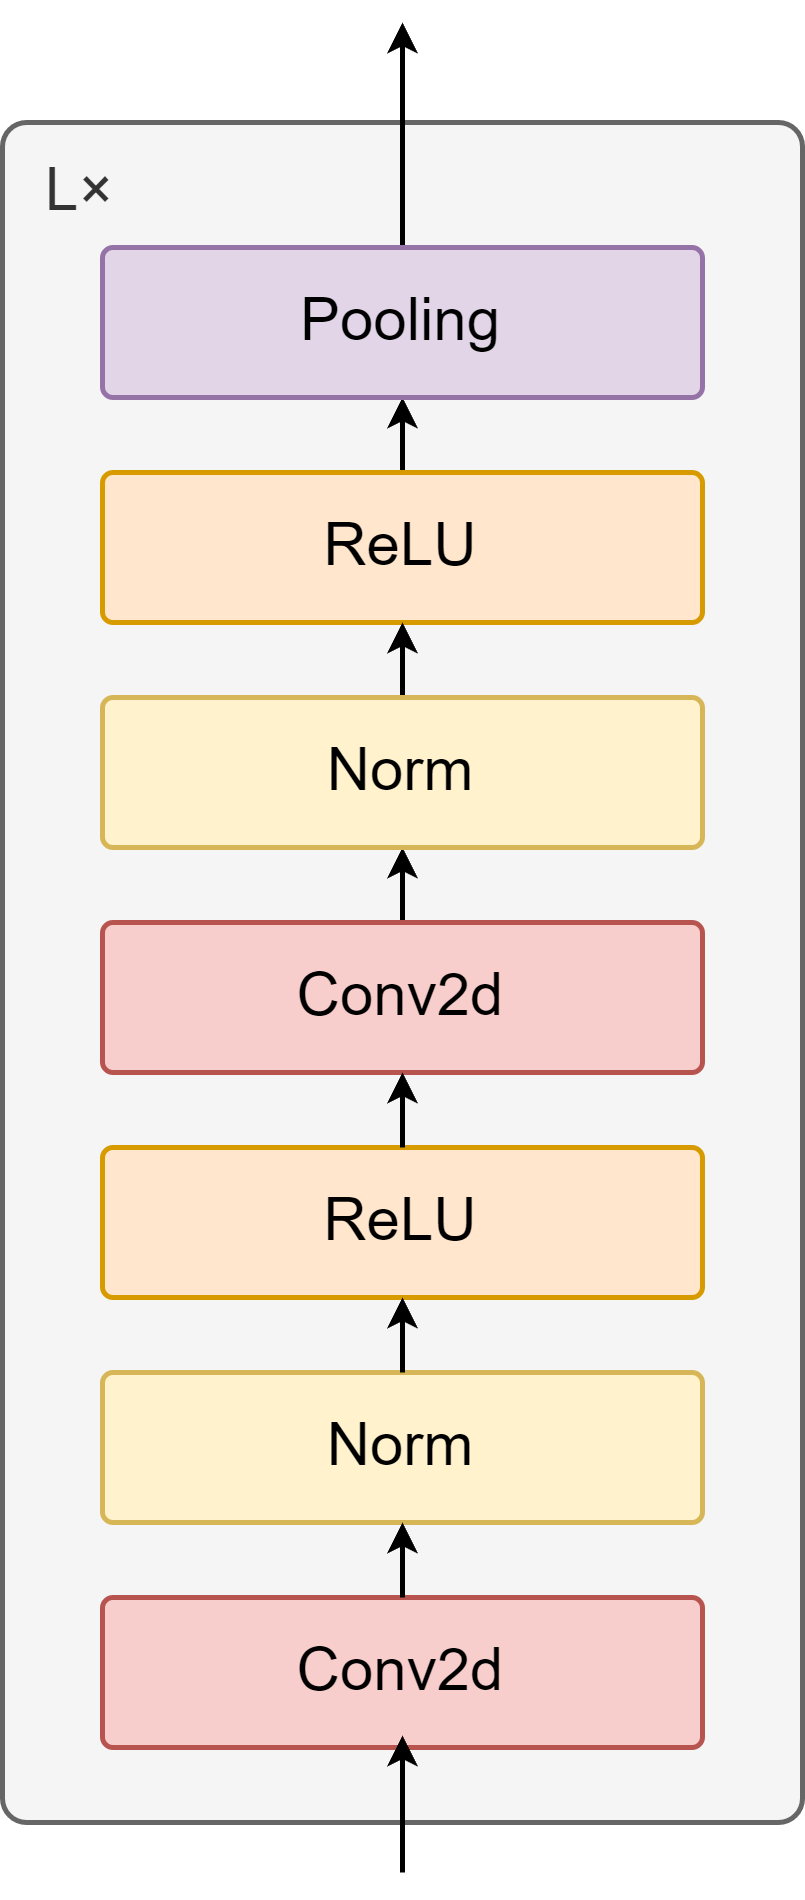

The diagram above was exported from draw.io. Its source (the exported page's mxGraphModel, read from the mxfile embedded in the PNG):
<mxGraphModel dx="546" dy="1615" grid="1" gridSize="10" guides="1" tooltips="1" connect="1" arrows="1" fold="1" page="1" pageScale="1" pageWidth="827" pageHeight="1169" math="0" shadow="0">
  <root>
    <mxCell id="0" />
    <mxCell id="1" parent="0" />
    <mxCell id="129" style="edgeStyle=none;html=1;entryX=0.5;entryY=1;entryDx=0;entryDy=0;endSize=3;startSize=3;" parent="1" edge="1">
      <mxGeometry relative="1" as="geometry">
        <mxPoint x="530" y="-585" as="sourcePoint" />
      </mxGeometry>
    </mxCell>
    <mxCell id="128" style="edgeStyle=none;html=1;entryX=0.5;entryY=1;entryDx=0;entryDy=0;endSize=3;startSize=3;" parent="1" edge="1">
      <mxGeometry relative="1" as="geometry">
        <mxPoint x="530" y="-540" as="sourcePoint" />
      </mxGeometry>
    </mxCell>
    <mxCell id="130" value="L×" style="rounded=1;whiteSpace=wrap;html=1;fillColor=#f5f5f5;fontColor=#333333;strokeColor=#666666;arcSize=3;verticalAlign=top;align=left;spacingLeft=7;" vertex="1" parent="1">
      <mxGeometry x="240" y="-690" width="160" height="340" as="geometry" />
    </mxCell>
    <mxCell id="137" style="edgeStyle=none;html=1;entryX=0.5;entryY=1;entryDx=0;entryDy=0;endArrow=classic;endFill=1;exitX=0.5;exitY=0;exitDx=0;exitDy=0;startSize=3;endSize=3;" edge="1" parent="1" source="138" target="141">
      <mxGeometry relative="1" as="geometry" />
    </mxCell>
    <mxCell id="138" value="ReLU" style="rounded=1;whiteSpace=wrap;html=1;fillColor=#ffe6cc;strokeColor=#d79b00;arcSize=7;" vertex="1" parent="1">
      <mxGeometry x="260" y="-620" width="120" height="30" as="geometry" />
    </mxCell>
    <mxCell id="140" style="edgeStyle=none;html=1;exitX=0.5;exitY=0;exitDx=0;exitDy=0;endArrow=classic;endFill=1;startSize=3;endSize=3;" edge="1" parent="1" source="141">
      <mxGeometry relative="1" as="geometry">
        <mxPoint x="420" y="-680" as="sourcePoint" />
        <mxPoint x="320" y="-710" as="targetPoint" />
      </mxGeometry>
    </mxCell>
    <mxCell id="141" value="Pooling" style="rounded=1;whiteSpace=wrap;html=1;fillColor=#e1d5e7;strokeColor=#9673a6;arcSize=7;" vertex="1" parent="1">
      <mxGeometry x="260" y="-665" width="120" height="30" as="geometry" />
    </mxCell>
    <mxCell id="155" style="edgeStyle=none;html=1;entryX=0.5;entryY=1;entryDx=0;entryDy=0;endArrow=classic;endFill=1;exitX=0.5;exitY=0;exitDx=0;exitDy=0;startSize=3;endSize=3;" edge="1" parent="1" source="159" target="138">
      <mxGeometry relative="1" as="geometry">
        <mxPoint x="319.92" y="-575" as="sourcePoint" />
        <mxPoint x="319.92" y="-590" as="targetPoint" />
      </mxGeometry>
    </mxCell>
    <mxCell id="156" style="edgeStyle=none;html=1;entryX=0.5;entryY=1;entryDx=0;entryDy=0;endArrow=classic;endFill=1;exitX=0.5;exitY=0;exitDx=0;exitDy=0;startSize=3;endSize=3;" edge="1" parent="1" source="161" target="159">
      <mxGeometry relative="1" as="geometry">
        <mxPoint x="319.86" y="-530" as="sourcePoint" />
        <mxPoint x="319.86" y="-545" as="targetPoint" />
      </mxGeometry>
    </mxCell>
    <mxCell id="159" value="Norm" style="rounded=1;whiteSpace=wrap;html=1;fillColor=#fff2cc;strokeColor=#d6b656;arcSize=7;" vertex="1" parent="1">
      <mxGeometry x="260" y="-575" width="120" height="30" as="geometry" />
    </mxCell>
    <mxCell id="160" value="ReLU" style="rounded=1;whiteSpace=wrap;html=1;fillColor=#ffe6cc;strokeColor=#d79b00;arcSize=7;" vertex="1" parent="1">
      <mxGeometry x="260" y="-485" width="120" height="30" as="geometry" />
    </mxCell>
    <mxCell id="161" value="Conv2d" style="rounded=1;whiteSpace=wrap;html=1;fillColor=#f8cecc;strokeColor=#b85450;arcSize=7;" vertex="1" parent="1">
      <mxGeometry x="260" y="-530" width="120" height="30" as="geometry" />
    </mxCell>
    <mxCell id="163" style="edgeStyle=none;html=1;entryX=0.5;entryY=1;entryDx=0;entryDy=0;endArrow=classic;endFill=1;exitX=0.5;exitY=0;exitDx=0;exitDy=0;startSize=3;endSize=3;" edge="1" parent="1" source="160" target="161">
      <mxGeometry relative="1" as="geometry">
        <mxPoint x="319.86" y="-485" as="sourcePoint" />
        <mxPoint x="319.86" y="-500" as="targetPoint" />
      </mxGeometry>
    </mxCell>
    <mxCell id="164" value="Norm" style="rounded=1;whiteSpace=wrap;html=1;fillColor=#fff2cc;strokeColor=#d6b656;arcSize=7;" vertex="1" parent="1">
      <mxGeometry x="260" y="-440" width="120" height="30" as="geometry" />
    </mxCell>
    <mxCell id="165" value="Conv2d" style="rounded=1;whiteSpace=wrap;html=1;fillColor=#f8cecc;strokeColor=#b85450;arcSize=7;" vertex="1" parent="1">
      <mxGeometry x="260" y="-395" width="120" height="30" as="geometry" />
    </mxCell>
    <mxCell id="166" style="edgeStyle=none;html=1;entryX=0.5;entryY=1;entryDx=0;entryDy=0;endArrow=classic;endFill=1;exitX=0.5;exitY=0;exitDx=0;exitDy=0;startSize=3;endSize=3;" edge="1" parent="1" source="164" target="160">
      <mxGeometry relative="1" as="geometry">
        <mxPoint x="330" y="-475" as="sourcePoint" />
        <mxPoint x="330" y="-490" as="targetPoint" />
      </mxGeometry>
    </mxCell>
    <mxCell id="167" style="edgeStyle=none;html=1;entryX=0.5;entryY=1;entryDx=0;entryDy=0;endArrow=classic;endFill=1;exitX=0.5;exitY=0;exitDx=0;exitDy=0;startSize=3;endSize=3;" edge="1" parent="1" source="165" target="164">
      <mxGeometry relative="1" as="geometry">
        <mxPoint x="340" y="-465" as="sourcePoint" />
        <mxPoint x="340" y="-480" as="targetPoint" />
      </mxGeometry>
    </mxCell>
    <mxCell id="168" style="edgeStyle=none;html=1;entryX=0.5;entryY=0.92;entryDx=0;entryDy=0;endArrow=classic;endFill=1;startSize=3;endSize=3;entryPerimeter=0;" edge="1" parent="1" target="165">
      <mxGeometry relative="1" as="geometry">
        <mxPoint x="320" y="-340" as="sourcePoint" />
        <mxPoint x="330" y="-625" as="targetPoint" />
      </mxGeometry>
    </mxCell>
  </root>
</mxGraphModel>